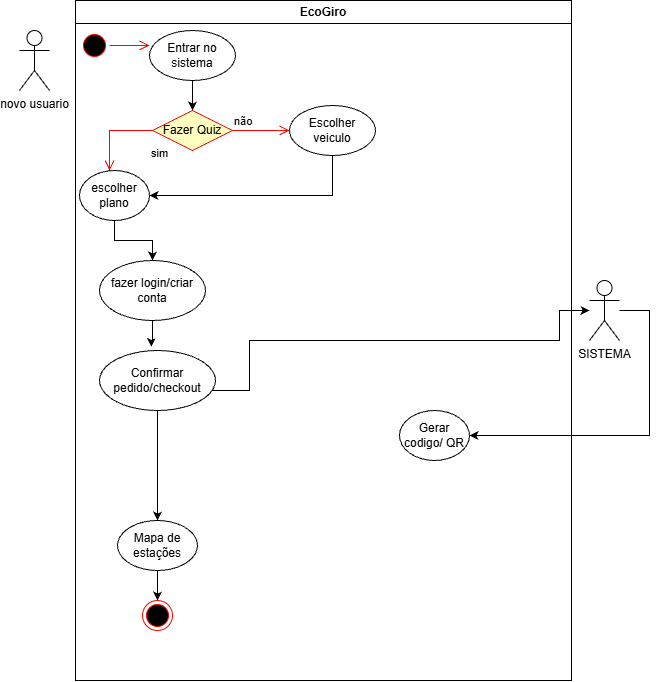

The diagram above was exported from draw.io. Its source (the exported page's mxGraphModel, read from the mxfile embedded in the PNG):
<mxGraphModel dx="2009" dy="1117" grid="1" gridSize="10" guides="1" tooltips="1" connect="1" arrows="1" fold="1" page="1" pageScale="1" pageWidth="827" pageHeight="1169" math="0" shadow="0">
  <root>
    <mxCell id="0" />
    <mxCell id="1" parent="0" />
    <mxCell id="SSm543HL1HvKjuV41NKK-1" parent="1" style="swimlane;whiteSpace=wrap;html=1;" value="EcoGiro" vertex="1">
      <mxGeometry height="680" width="496" x="166" y="120" as="geometry" />
    </mxCell>
    <mxCell id="SSm543HL1HvKjuV41NKK-3" parent="SSm543HL1HvKjuV41NKK-1" style="ellipse;html=1;shape=startState;fillColor=#000000;strokeColor=#ff0000;" value="" vertex="1">
      <mxGeometry height="30" width="30" x="4" y="30" as="geometry" />
    </mxCell>
    <mxCell id="SSm543HL1HvKjuV41NKK-4" edge="1" parent="SSm543HL1HvKjuV41NKK-1" source="SSm543HL1HvKjuV41NKK-3" style="edgeStyle=orthogonalEdgeStyle;html=1;verticalAlign=bottom;endArrow=open;endSize=8;strokeColor=#ff0000;rounded=0;" value="">
      <mxGeometry relative="1" as="geometry">
        <mxPoint x="74" y="45" as="targetPoint" />
      </mxGeometry>
    </mxCell>
    <mxCell id="SSm543HL1HvKjuV41NKK-9" edge="1" parent="SSm543HL1HvKjuV41NKK-1" source="SSm543HL1HvKjuV41NKK-5" style="edgeStyle=orthogonalEdgeStyle;rounded=0;orthogonalLoop=1;jettySize=auto;html=1;entryX=0.5;entryY=0;entryDx=0;entryDy=0;" target="SSm543HL1HvKjuV41NKK-6">
      <mxGeometry relative="1" as="geometry" />
    </mxCell>
    <mxCell id="SSm543HL1HvKjuV41NKK-5" parent="SSm543HL1HvKjuV41NKK-1" style="ellipse;whiteSpace=wrap;html=1;" value="Entrar no sistema" vertex="1">
      <mxGeometry height="50" width="86" x="74" y="30" as="geometry" />
    </mxCell>
    <mxCell id="SSm543HL1HvKjuV41NKK-6" parent="SSm543HL1HvKjuV41NKK-1" style="rhombus;whiteSpace=wrap;html=1;fontColor=#000000;fillColor=#ffffc0;strokeColor=#ff0000;" value="Fazer Quiz" vertex="1">
      <mxGeometry height="40" width="80" x="77" y="110" as="geometry" />
    </mxCell>
    <mxCell id="SSm543HL1HvKjuV41NKK-12" edge="1" parent="SSm543HL1HvKjuV41NKK-1" source="SSm543HL1HvKjuV41NKK-10" style="edgeStyle=orthogonalEdgeStyle;rounded=0;orthogonalLoop=1;jettySize=auto;html=1;entryX=1;entryY=0.5;entryDx=0;entryDy=0;" target="SSm543HL1HvKjuV41NKK-11">
      <mxGeometry relative="1" as="geometry">
        <Array as="points">
          <mxPoint x="257" y="195" />
        </Array>
      </mxGeometry>
    </mxCell>
    <mxCell id="SSm543HL1HvKjuV41NKK-10" parent="SSm543HL1HvKjuV41NKK-1" style="ellipse;whiteSpace=wrap;html=1;" value="Escolher veiculo" vertex="1">
      <mxGeometry height="50" width="86" x="214" y="105" as="geometry" />
    </mxCell>
    <mxCell id="SSm543HL1HvKjuV41NKK-14" edge="1" parent="SSm543HL1HvKjuV41NKK-1" source="SSm543HL1HvKjuV41NKK-11" style="edgeStyle=orthogonalEdgeStyle;rounded=0;orthogonalLoop=1;jettySize=auto;html=1;entryX=0.5;entryY=0;entryDx=0;entryDy=0;" target="SSm543HL1HvKjuV41NKK-13">
      <mxGeometry relative="1" as="geometry" />
    </mxCell>
    <mxCell id="SSm543HL1HvKjuV41NKK-11" parent="SSm543HL1HvKjuV41NKK-1" style="ellipse;whiteSpace=wrap;html=1;" value="escolher plano" vertex="1">
      <mxGeometry height="50" width="70" x="4" y="170" as="geometry" />
    </mxCell>
    <mxCell id="SSm543HL1HvKjuV41NKK-13" parent="SSm543HL1HvKjuV41NKK-1" style="ellipse;whiteSpace=wrap;html=1;" value="fazer login/criar conta" vertex="1">
      <mxGeometry height="60" width="106" x="24" y="260" as="geometry" />
    </mxCell>
    <mxCell id="SSm543HL1HvKjuV41NKK-22" edge="1" parent="SSm543HL1HvKjuV41NKK-1" source="SSm543HL1HvKjuV41NKK-15" style="edgeStyle=orthogonalEdgeStyle;rounded=0;orthogonalLoop=1;jettySize=auto;html=1;">
      <mxGeometry relative="1" as="geometry">
        <mxPoint x="81.99999999999977" y="520" as="targetPoint" />
      </mxGeometry>
    </mxCell>
    <mxCell id="SSm543HL1HvKjuV41NKK-15" parent="SSm543HL1HvKjuV41NKK-1" style="ellipse;whiteSpace=wrap;html=1;" value="Confirmar pedido/checkout" vertex="1">
      <mxGeometry height="60" width="116" x="24" y="350" as="geometry" />
    </mxCell>
    <mxCell id="SSm543HL1HvKjuV41NKK-16" edge="1" parent="SSm543HL1HvKjuV41NKK-1" source="SSm543HL1HvKjuV41NKK-13" style="edgeStyle=orthogonalEdgeStyle;rounded=0;orthogonalLoop=1;jettySize=auto;html=1;entryX=0.447;entryY=-0.058;entryDx=0;entryDy=0;entryPerimeter=0;" target="SSm543HL1HvKjuV41NKK-15">
      <mxGeometry relative="1" as="geometry" />
    </mxCell>
    <mxCell id="SSm543HL1HvKjuV41NKK-20" parent="SSm543HL1HvKjuV41NKK-1" style="ellipse;whiteSpace=wrap;html=1;" value="Gerar codigo/ QR" vertex="1">
      <mxGeometry height="50" width="70" x="324" y="410" as="geometry" />
    </mxCell>
    <mxCell id="b83-XftpcaDF6p93B1j2-3" edge="1" parent="SSm543HL1HvKjuV41NKK-1" source="SSm543HL1HvKjuV41NKK-23" style="edgeStyle=orthogonalEdgeStyle;rounded=0;orthogonalLoop=1;jettySize=auto;html=1;entryX=0.5;entryY=0;entryDx=0;entryDy=0;" target="b83-XftpcaDF6p93B1j2-2">
      <mxGeometry relative="1" as="geometry" />
    </mxCell>
    <mxCell id="SSm543HL1HvKjuV41NKK-23" parent="SSm543HL1HvKjuV41NKK-1" style="ellipse;whiteSpace=wrap;html=1;" value="Mapa de estações" vertex="1">
      <mxGeometry height="50" width="80" x="42" y="520" as="geometry" />
    </mxCell>
    <mxCell id="b83-XftpcaDF6p93B1j2-2" parent="SSm543HL1HvKjuV41NKK-1" style="ellipse;html=1;shape=endState;fillColor=#000000;strokeColor=#ff0000;" value="" vertex="1">
      <mxGeometry height="30" width="30" x="67" y="600" as="geometry" />
    </mxCell>
    <mxCell id="SSm543HL1HvKjuV41NKK-2" parent="1" style="shape=umlActor;verticalLabelPosition=bottom;verticalAlign=top;html=1;outlineConnect=0;" value="novo usuario" vertex="1">
      <mxGeometry height="60" width="30" x="110" y="150" as="geometry" />
    </mxCell>
    <mxCell id="SSm543HL1HvKjuV41NKK-7" edge="1" parent="1" source="SSm543HL1HvKjuV41NKK-6" style="edgeStyle=orthogonalEdgeStyle;html=1;align=left;verticalAlign=bottom;endArrow=open;endSize=8;strokeColor=#ff0000;rounded=0;" value="não">
      <mxGeometry relative="1" x="-1" as="geometry">
        <mxPoint x="380" y="250" as="targetPoint" />
      </mxGeometry>
    </mxCell>
    <mxCell id="SSm543HL1HvKjuV41NKK-8" edge="1" parent="1" source="SSm543HL1HvKjuV41NKK-6" style="edgeStyle=orthogonalEdgeStyle;html=1;align=left;verticalAlign=top;endArrow=open;endSize=8;strokeColor=#ff0000;rounded=0;" value="sim">
      <mxGeometry relative="1" x="-0.9277" y="10" as="geometry">
        <mxPoint as="offset" />
        <mxPoint x="200" y="290" as="targetPoint" />
      </mxGeometry>
    </mxCell>
    <mxCell id="SSm543HL1HvKjuV41NKK-21" edge="1" parent="1" source="SSm543HL1HvKjuV41NKK-17" style="edgeStyle=orthogonalEdgeStyle;rounded=0;orthogonalLoop=1;jettySize=auto;html=1;entryX=1;entryY=0.5;entryDx=0;entryDy=0;" target="SSm543HL1HvKjuV41NKK-20">
      <mxGeometry relative="1" as="geometry">
        <Array as="points">
          <mxPoint x="740" y="430" />
          <mxPoint x="740" y="555.03" />
        </Array>
      </mxGeometry>
    </mxCell>
    <mxCell id="SSm543HL1HvKjuV41NKK-17" parent="1" style="shape=umlActor;verticalLabelPosition=bottom;verticalAlign=top;html=1;" value="SISTEMA" vertex="1">
      <mxGeometry height="60" width="30" x="680" y="400" as="geometry" />
    </mxCell>
    <mxCell id="SSm543HL1HvKjuV41NKK-19" edge="1" parent="1" source="SSm543HL1HvKjuV41NKK-15" style="edgeStyle=orthogonalEdgeStyle;rounded=0;orthogonalLoop=1;jettySize=auto;html=1;" target="SSm543HL1HvKjuV41NKK-17">
      <mxGeometry relative="1" as="geometry">
        <Array as="points">
          <mxPoint x="340" y="510" />
          <mxPoint x="340" y="460" />
          <mxPoint x="650" y="460" />
          <mxPoint x="650" y="430" />
        </Array>
        <mxPoint x="660" y="430" as="targetPoint" />
      </mxGeometry>
    </mxCell>
  </root>
</mxGraphModel>